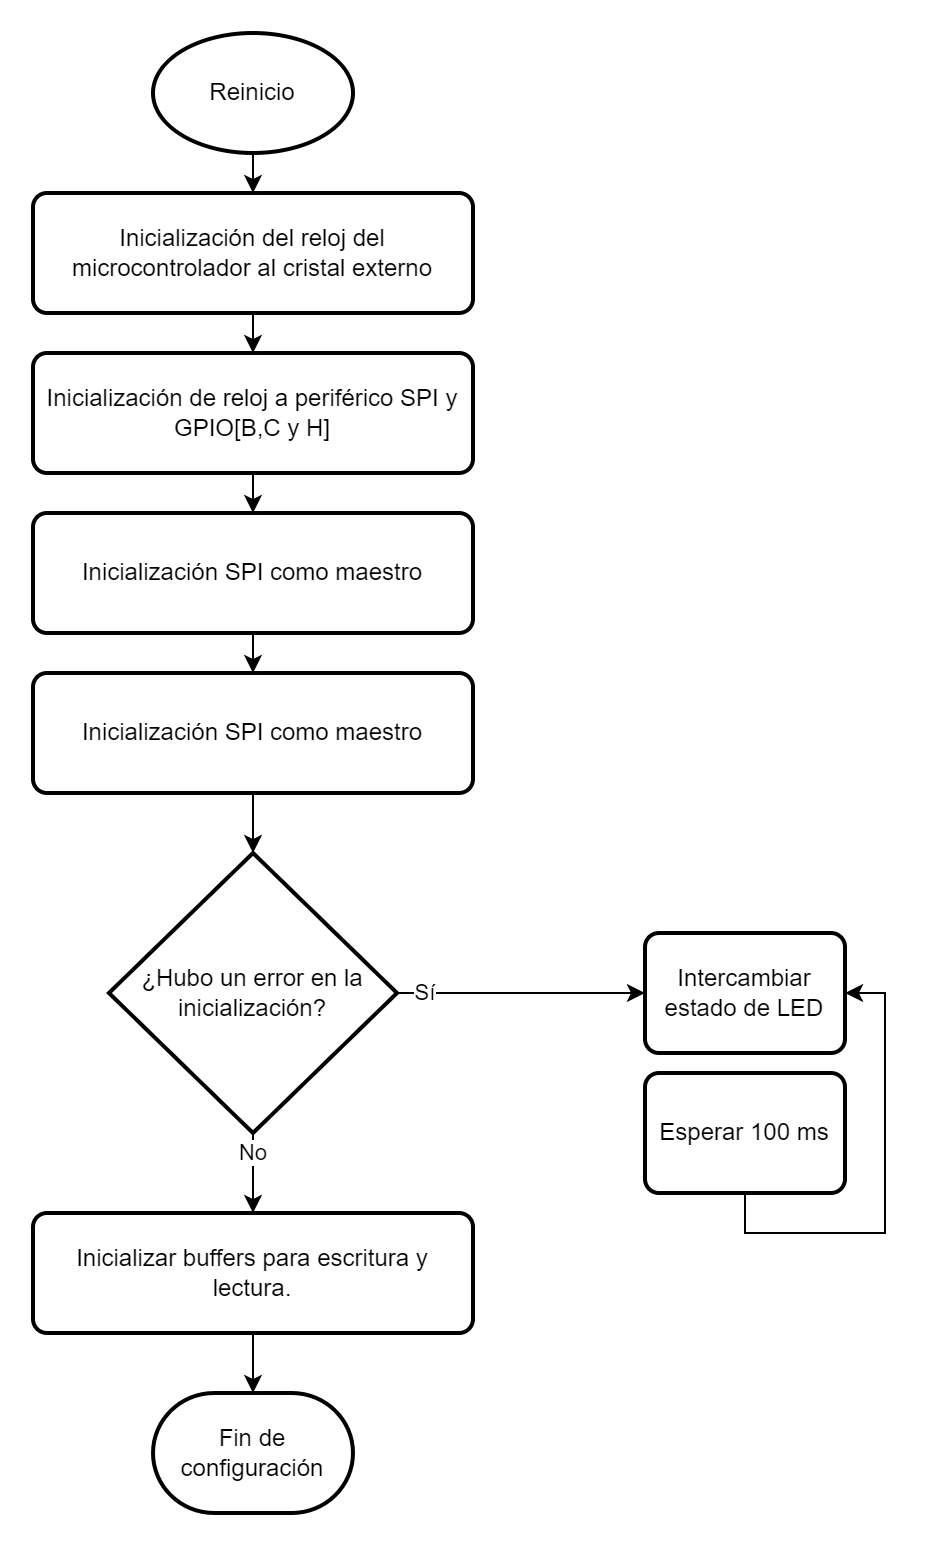

The diagram above was exported from draw.io. Its source (the exported page's mxGraphModel, read from the mxfile embedded in the PNG):
<mxGraphModel dx="1075" dy="635" grid="1" gridSize="10" guides="1" tooltips="1" connect="1" arrows="1" fold="1" page="1" pageScale="1" pageWidth="827" pageHeight="1169" math="0" shadow="0">
  <root>
    <mxCell id="0" />
    <mxCell id="1" parent="0" />
    <mxCell id="2" style="edgeStyle=orthogonalEdgeStyle;rounded=0;orthogonalLoop=1;jettySize=auto;html=1;exitX=0.5;exitY=1;exitDx=0;exitDy=0;exitPerimeter=0;entryX=0.5;entryY=0;entryDx=0;entryDy=0;startArrow=none;startFill=0;endArrow=classic;endFill=1;" edge="1" source="3" target="5" parent="1">
      <mxGeometry relative="1" as="geometry" />
    </mxCell>
    <mxCell id="3" value="Reinicio" style="strokeWidth=2;html=1;shape=mxgraph.flowchart.start_1;whiteSpace=wrap;" vertex="1" parent="1">
      <mxGeometry x="364" y="120" width="100" height="60" as="geometry" />
    </mxCell>
    <mxCell id="4" style="edgeStyle=orthogonalEdgeStyle;rounded=0;orthogonalLoop=1;jettySize=auto;html=1;exitX=0.5;exitY=1;exitDx=0;exitDy=0;entryX=0.5;entryY=0;entryDx=0;entryDy=0;startArrow=none;startFill=0;endArrow=classic;endFill=1;" edge="1" source="5" target="7" parent="1">
      <mxGeometry relative="1" as="geometry" />
    </mxCell>
    <mxCell id="5" value="Inicialización del reloj del microcontrolador al cristal externo" style="rounded=1;whiteSpace=wrap;html=1;absoluteArcSize=1;arcSize=14;strokeWidth=2;" vertex="1" parent="1">
      <mxGeometry x="304" y="200" width="220" height="60" as="geometry" />
    </mxCell>
    <mxCell id="6" style="edgeStyle=orthogonalEdgeStyle;rounded=0;orthogonalLoop=1;jettySize=auto;html=1;exitX=0.5;exitY=1;exitDx=0;exitDy=0;entryX=0.5;entryY=0;entryDx=0;entryDy=0;startArrow=none;startFill=0;endArrow=classic;endFill=1;" edge="1" source="7" target="9" parent="1">
      <mxGeometry relative="1" as="geometry" />
    </mxCell>
    <mxCell id="7" value="Inicialización de reloj a periférico SPI y GPIO[B,C y H]" style="rounded=1;whiteSpace=wrap;html=1;absoluteArcSize=1;arcSize=14;strokeWidth=2;" vertex="1" parent="1">
      <mxGeometry x="304" y="280" width="220" height="60" as="geometry" />
    </mxCell>
    <mxCell id="8" value="" style="edgeStyle=orthogonalEdgeStyle;rounded=0;orthogonalLoop=1;jettySize=auto;html=1;startArrow=none;startFill=0;endArrow=classic;endFill=1;" edge="1" source="9" target="11" parent="1">
      <mxGeometry relative="1" as="geometry" />
    </mxCell>
    <mxCell id="9" value="Inicialización SPI como maestro" style="rounded=1;whiteSpace=wrap;html=1;absoluteArcSize=1;arcSize=14;strokeWidth=2;" vertex="1" parent="1">
      <mxGeometry x="304" y="360" width="220" height="60" as="geometry" />
    </mxCell>
    <mxCell id="10" value="" style="edgeStyle=orthogonalEdgeStyle;rounded=0;orthogonalLoop=1;jettySize=auto;html=1;startArrow=none;startFill=0;endArrow=classic;endFill=1;" edge="1" source="11" target="14" parent="1">
      <mxGeometry relative="1" as="geometry" />
    </mxCell>
    <mxCell id="11" value="Inicialización SPI como maestro" style="rounded=1;whiteSpace=wrap;html=1;absoluteArcSize=1;arcSize=14;strokeWidth=2;" vertex="1" parent="1">
      <mxGeometry x="304" y="440" width="220" height="60" as="geometry" />
    </mxCell>
    <mxCell id="12" value="Sí" style="edgeStyle=orthogonalEdgeStyle;rounded=0;orthogonalLoop=1;jettySize=auto;html=1;entryX=0;entryY=0.5;entryDx=0;entryDy=0;startArrow=none;startFill=0;endArrow=classic;endFill=1;" edge="1" source="14" target="15" parent="1">
      <mxGeometry x="-0.7742" relative="1" as="geometry">
        <mxPoint as="offset" />
      </mxGeometry>
    </mxCell>
    <mxCell id="13" value="No" style="edgeStyle=orthogonalEdgeStyle;rounded=0;orthogonalLoop=1;jettySize=auto;html=1;startArrow=none;startFill=0;endArrow=classic;endFill=1;" edge="1" source="14" target="19" parent="1">
      <mxGeometry x="-0.5" relative="1" as="geometry">
        <mxPoint as="offset" />
      </mxGeometry>
    </mxCell>
    <mxCell id="14" value="¿Hubo un error en la inicialización?" style="strokeWidth=2;html=1;shape=mxgraph.flowchart.decision;whiteSpace=wrap;" vertex="1" parent="1">
      <mxGeometry x="342" y="530" width="144" height="140" as="geometry" />
    </mxCell>
    <mxCell id="15" value="Intercambiar estado de LED" style="rounded=1;whiteSpace=wrap;html=1;absoluteArcSize=1;arcSize=14;strokeWidth=2;" vertex="1" parent="1">
      <mxGeometry x="610" y="570" width="100" height="60" as="geometry" />
    </mxCell>
    <mxCell id="16" style="edgeStyle=orthogonalEdgeStyle;rounded=0;orthogonalLoop=1;jettySize=auto;html=1;entryX=1;entryY=0.5;entryDx=0;entryDy=0;startArrow=none;startFill=0;endArrow=classic;endFill=1;" edge="1" source="17" target="15" parent="1">
      <mxGeometry relative="1" as="geometry">
        <Array as="points">
          <mxPoint x="660" y="720" />
          <mxPoint x="730" y="720" />
          <mxPoint x="730" y="600" />
        </Array>
      </mxGeometry>
    </mxCell>
    <mxCell id="17" value="Esperar 100 ms" style="rounded=1;whiteSpace=wrap;html=1;absoluteArcSize=1;arcSize=14;strokeWidth=2;" vertex="1" parent="1">
      <mxGeometry x="610" y="640" width="100" height="60" as="geometry" />
    </mxCell>
    <mxCell id="18" value="" style="edgeStyle=orthogonalEdgeStyle;rounded=0;orthogonalLoop=1;jettySize=auto;html=1;startArrow=none;startFill=0;endArrow=classic;endFill=1;" edge="1" source="19" target="20" parent="1">
      <mxGeometry relative="1" as="geometry" />
    </mxCell>
    <mxCell id="19" value="Inicializar buffers para escritura y lectura." style="rounded=1;whiteSpace=wrap;html=1;absoluteArcSize=1;arcSize=14;strokeWidth=2;" vertex="1" parent="1">
      <mxGeometry x="304" y="710" width="220" height="60" as="geometry" />
    </mxCell>
    <mxCell id="20" value="Fin de configuración" style="strokeWidth=2;html=1;shape=mxgraph.flowchart.terminator;whiteSpace=wrap;" vertex="1" parent="1">
      <mxGeometry x="364" y="800" width="100" height="60" as="geometry" />
    </mxCell>
  </root>
</mxGraphModel>